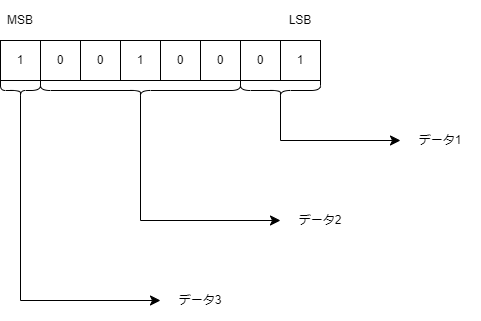

The diagram above was exported from draw.io. Its source (the exported page's mxGraphModel, read from the mxfile embedded in the PNG):
<mxGraphModel dx="731" dy="1507" grid="1" gridSize="10" guides="1" tooltips="1" connect="1" arrows="1" fold="1" page="1" pageScale="1" pageWidth="1169" pageHeight="827" math="0" shadow="0">
  <root>
    <mxCell id="0" />
    <mxCell id="1" parent="0" />
    <mxCell id="2" value="1" style="rounded=0;whiteSpace=wrap;html=1;" vertex="1" parent="1">
      <mxGeometry x="80" y="160" width="40" height="40" as="geometry" />
    </mxCell>
    <mxCell id="3" value="0" style="rounded=0;whiteSpace=wrap;html=1;" vertex="1" parent="1">
      <mxGeometry x="120" y="160" width="40" height="40" as="geometry" />
    </mxCell>
    <mxCell id="4" value="1" style="rounded=0;whiteSpace=wrap;html=1;" vertex="1" parent="1">
      <mxGeometry x="200" y="160" width="40" height="40" as="geometry" />
    </mxCell>
    <mxCell id="5" value="0" style="rounded=0;whiteSpace=wrap;html=1;" vertex="1" parent="1">
      <mxGeometry x="160" y="160" width="40" height="40" as="geometry" />
    </mxCell>
    <mxCell id="6" value="0" style="rounded=0;whiteSpace=wrap;html=1;" vertex="1" parent="1">
      <mxGeometry x="280" y="160" width="40" height="40" as="geometry" />
    </mxCell>
    <mxCell id="7" value="0" style="rounded=0;whiteSpace=wrap;html=1;" vertex="1" parent="1">
      <mxGeometry x="240" y="160" width="40" height="40" as="geometry" />
    </mxCell>
    <mxCell id="8" value="1" style="rounded=0;whiteSpace=wrap;html=1;" vertex="1" parent="1">
      <mxGeometry x="360" y="160" width="40" height="40" as="geometry" />
    </mxCell>
    <mxCell id="9" value="0" style="rounded=0;whiteSpace=wrap;html=1;" vertex="1" parent="1">
      <mxGeometry x="320" y="160" width="40" height="40" as="geometry" />
    </mxCell>
    <mxCell id="10" value="" style="shape=curlyBracket;whiteSpace=wrap;html=1;rounded=1;flipH=1;labelPosition=right;verticalLabelPosition=middle;align=left;verticalAlign=middle;direction=north;" vertex="1" parent="1">
      <mxGeometry x="320" y="200" width="80" height="20" as="geometry" />
    </mxCell>
    <mxCell id="11" value="" style="shape=curlyBracket;whiteSpace=wrap;html=1;rounded=1;flipH=1;labelPosition=right;verticalLabelPosition=middle;align=left;verticalAlign=middle;direction=north;" vertex="1" parent="1">
      <mxGeometry x="120" y="200" width="200" height="20" as="geometry" />
    </mxCell>
    <mxCell id="12" value="" style="shape=curlyBracket;whiteSpace=wrap;html=1;rounded=1;flipH=1;labelPosition=right;verticalLabelPosition=middle;align=left;verticalAlign=middle;direction=north;" vertex="1" parent="1">
      <mxGeometry x="80" y="200" width="40" height="20" as="geometry" />
    </mxCell>
    <mxCell id="13" value="MSB" style="rounded=0;whiteSpace=wrap;html=1;strokeColor=none;fillColor=none;" vertex="1" parent="1">
      <mxGeometry x="80" y="120" width="40" height="40" as="geometry" />
    </mxCell>
    <mxCell id="14" value="LSB" style="rounded=0;whiteSpace=wrap;html=1;strokeColor=none;fillColor=none;" vertex="1" parent="1">
      <mxGeometry x="360" y="120" width="40" height="40" as="geometry" />
    </mxCell>
    <mxCell id="15" value="" style="edgeStyle=segmentEdgeStyle;endArrow=classic;html=1;curved=0;rounded=0;endSize=8;startSize=8;exitX=0.1;exitY=0.5;exitDx=0;exitDy=0;exitPerimeter=0;entryX=0;entryY=0.5;entryDx=0;entryDy=0;" edge="1" parent="1" source="10" target="20">
      <mxGeometry width="50" height="50" relative="1" as="geometry">
        <mxPoint x="480" y="700" as="sourcePoint" />
        <mxPoint x="480" y="240" as="targetPoint" />
        <Array as="points">
          <mxPoint x="360" y="260" />
        </Array>
      </mxGeometry>
    </mxCell>
    <mxCell id="16" value="" style="edgeStyle=segmentEdgeStyle;endArrow=classic;html=1;curved=0;rounded=0;endSize=8;startSize=8;exitX=0.1;exitY=0.5;exitDx=0;exitDy=0;exitPerimeter=0;entryX=0;entryY=0.5;entryDx=0;entryDy=0;" edge="1" parent="1" source="11" target="19">
      <mxGeometry width="50" height="50" relative="1" as="geometry">
        <mxPoint x="240" y="300" as="sourcePoint" />
        <mxPoint x="360" y="322" as="targetPoint" />
        <Array as="points">
          <mxPoint x="220" y="340" />
        </Array>
      </mxGeometry>
    </mxCell>
    <mxCell id="17" value="" style="edgeStyle=segmentEdgeStyle;endArrow=classic;html=1;curved=0;rounded=0;endSize=8;startSize=8;exitX=0.1;exitY=0.5;exitDx=0;exitDy=0;exitPerimeter=0;entryX=0;entryY=0.5;entryDx=0;entryDy=0;" edge="1" parent="1" source="12" target="18">
      <mxGeometry width="50" height="50" relative="1" as="geometry">
        <mxPoint x="120" y="296" as="sourcePoint" />
        <mxPoint x="240" y="400" as="targetPoint" />
        <Array as="points">
          <mxPoint x="100" y="420" />
        </Array>
      </mxGeometry>
    </mxCell>
    <mxCell id="18" value="データ3" style="rounded=0;whiteSpace=wrap;html=1;strokeColor=none;fillColor=none;" vertex="1" parent="1">
      <mxGeometry x="240" y="400" width="80" height="40" as="geometry" />
    </mxCell>
    <mxCell id="19" value="データ2" style="rounded=0;whiteSpace=wrap;html=1;strokeColor=none;fillColor=none;" vertex="1" parent="1">
      <mxGeometry x="360" y="320" width="80" height="40" as="geometry" />
    </mxCell>
    <mxCell id="20" value="データ1" style="rounded=0;whiteSpace=wrap;html=1;strokeColor=none;fillColor=none;" vertex="1" parent="1">
      <mxGeometry x="480" y="240" width="80" height="40" as="geometry" />
    </mxCell>
  </root>
</mxGraphModel>